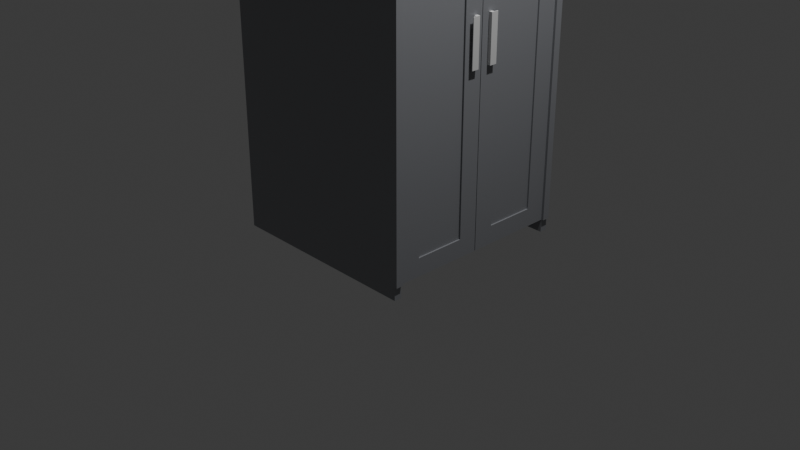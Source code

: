 # Source: dolap01.blend  (saved by Blender 4.5.87; exported with 4.5.12 LTS)
import bpy
from mathutils import Matrix  # noqa: F401  (used for matrix-valued properties, if any)

bpy.ops.wm.read_factory_settings(use_empty=True)
scene = bpy.context.scene
scene.name = 'Scene'

# ---- collections
col_collection = bpy.data.collections.new('Collection'); scene.collection.children.link(col_collection)

# ---- materials (node trees are filled in below, after node groups)
mat_material = bpy.data.materials.new('Material')
mat_material.alpha_threshold = 0.0
mat_material.roughness = 0.5
mat_material.line_color = (0.0, 0.0, 0.0, 1.0)

# ---- material node trees
mat_material.use_nodes = True; mat_material.node_tree.nodes.clear()
_N = mat_material.node_tree.nodes; _L = mat_material.node_tree.links
n0 = _N.new('ShaderNodeOutputMaterial'); n0.name = 'Material Output'; n0.location = (300, 300)
n1 = _N.new('ShaderNodeBsdfPrincipled'); n1.name = 'Principled BSDF'; n1.location = (10, 300)
n1.inputs[0].default_value = (0.2984, 0.3056, 0.3275, 1.0)
n1.inputs[3].default_value = 1.45
_L.new(n1.outputs[0], n0.inputs[0])
n0.is_active_output = True

# ---- world
world_world = bpy.data.worlds.new('World'); scene.world = world_world
world_world.use_nodes = True; world_world.node_tree.nodes.clear()
_N = world_world.node_tree.nodes; _L = world_world.node_tree.links
n0 = _N.new('ShaderNodeOutputWorld'); n0.name = 'World Output'; n0.location = (300, 300)
n1 = _N.new('ShaderNodeBackground'); n1.name = 'Background'; n1.location = (10, 300)
n1.inputs[0].default_value = (0.05088, 0.05088, 0.05088, 1.0)
_L.new(n1.outputs[0], n0.inputs[0])
n0.is_active_output = True
world_world.color = (0.05088, 0.05088, 0.05088)
world_world.sun_shadow_jitter_overblur = 0.0

# ---- cameras
cam_camera = bpy.data.cameras.new('Camera')
cam_camera.clip_end = 100.0
cam_camera.ortho_scale = 7.314

# ---- lights
light_light = bpy.data.lights.new('Light', 'POINT')
light_light.energy = 1000.0
light_light.shadow_soft_size = 0.1

# ---- meshes
me_cube = bpy.data.meshes.new('Cube')
me_cube.from_pydata([(0.7986, 0.9215, 1.0), (0.7986, 0.9215, -1.0), (0.7986, -1.0, 1.0), (0.7986, -1.0, -1.0), (-1.0, 0.9215, 1.0), (-1.0, 0.9215, -1.0), (-1.0, -1.0, 1.0), (-1.0, -1.0, -1.0), (1.0, -1.079, 58.22), (1.0, -1.0, 58.22), (1.0, -1.079, -1.0), (1.0, -1.0, -1.0), (-1.0, -1.079, 58.22), (-1.0, -1.0, 58.22), (-1.0, -1.079, -1.0), (-1.0, -1.0, -1.0), (1.0, 0.9215, 58.22), (1.0, 1.0, 58.22), (1.0, 0.9215, -1.0), (1.0, 1.0, -1.0), (-1.0, 0.9215, 58.22), (-1.0, 1.0, 58.22), (-1.0, 0.9215, -1.0), (-1.0, 1.0, -1.0), (-0.9215, 1.0, 58.22), (-1.0, 1.0, 58.22), (-0.9215, 1.0, -1.0), (-1.0, 1.0, -1.0), (-0.9215, -1.0, 58.22), (-1.0, -1.0, 58.22), (-0.9215, -1.0, -1.0), (-1.0, -1.0, -1.0), (-1.0, 1.0, 59.47), (-1.0, -1.0, 59.47), (-0.9215, 1.0, 59.47), (-0.9215, -1.0, 59.47), (-0.9215, -1.0, 58.22), (-0.9215, 1.0, 58.22), (-0.9215, -1.0, 59.47), (-0.9215, 1.0, 59.47), (1.0, -1.0, 58.22), (1.0, 1.0, 58.22), (1.0, -1.0, 59.47), (1.0, 1.0, 59.47), (-0.9215, -1.079, 58.22), (-1.0, -1.079, 58.22), (-0.9215, -1.079, 59.47), (-1.0, -1.079, 59.47), (-0.9215, -1.079, 58.22), (-0.9215, -1.079, 59.47), (1.0, -1.079, 58.22), (1.0, -1.079, 59.47), (1.088, -1.0, 58.22), (1.088, 1.0, 58.22), (1.088, -1.0, 59.47), (1.088, 1.0, 59.47), (1.088, -1.079, 58.22), (1.088, -1.079, 59.47), (1.088, -1.079, 58.22), (1.088, -0.7817, 55.42), (1.088, -1.079, -1.0), (1.088, -1.0, -1.0), (1.088, 0.7032, 55.42), (1.088, 1.0, 58.22), (1.088, 0.9215, -1.0), (1.088, 1.0, -1.0), (-1.0, 1.0, 1.0), (1.0, 0.9215, 1.0), (-1.0, 0.9215, 1.0), (1.0, 1.0, 1.0), (1.088, 0.7032, 3.798), (1.088, 1.0, 1.0), (-1.0, -1.0, 1.0), (1.0, -1.079, 1.0), (-1.0, -1.079, 1.0), (1.0, -1.0, 1.0), (1.088, -1.079, 1.0), (1.088, -0.7817, 3.798), (1.0, -0.04896, 1.0), (1.0, -0.04896, 58.22), (1.088, -0.2499, 3.798), (1.088, -0.2499, 55.42), (1.0, -0.04189, 58.22), (1.088, 0.1714, 55.42), (1.0, -0.04189, 1.0), (1.088, 0.1714, 3.798), (1.113, -1.0, 58.22), (1.113, 1.0, 58.22), (1.113, -1.0, 59.47), (1.113, 1.0, 59.47), (1.113, -1.079, 58.22), (1.113, -1.079, 59.47), (1.113, -1.079, 58.22), (1.113, -1.0, 58.22), (1.113, -1.0, 1.0), (1.113, 0.9215, 58.22), (1.113, 1.0, 58.22), (1.113, 1.0, 1.0), (1.113, 0.9215, 1.0), (1.113, -1.079, 1.0), (1.088, -1.0, 1.0), (1.088, -1.0, 58.22), (1.088, 0.9215, 58.22), (1.088, 0.9215, 1.0), (1.088, -0.04896, 1.0), (1.088, -0.04896, 58.22), (1.088, -0.04189, 58.22), (1.088, -0.04189, 1.0), (1.072, -0.7817, 3.798), (1.072, -0.7817, 55.42), (1.072, 0.7032, 55.42), (1.072, 0.7032, 3.798), (1.072, -0.2499, 3.798), (1.072, -0.2499, 55.42), (1.072, 0.1714, 55.42), (1.072, 0.1714, 3.798), (1.0, 0.9215, 1.0), (1.0, -1.0, 1.0)], [], [(0, 4, 6, 2), (3, 2, 6, 7), (7, 6, 4, 5), (5, 1, 3, 7), (1, 0, 2, 3), (5, 4, 0, 1), (73, 74, 14, 10), (11, 10, 14, 15), (72, 74, 12, 13), (72, 75, 11, 15), (10, 11, 61, 60), (13, 12, 8, 9), (67, 68, 22, 18), (19, 18, 22, 23), (66, 68, 20, 21), (66, 69, 19, 23), (17, 16, 102, 63), (21, 20, 16, 17), (24, 28, 30, 26), (27, 26, 30, 31), (31, 30, 28, 29), (29, 25, 27, 31), (25, 24, 26, 27), (36, 40, 50, 48), (33, 35, 34, 32), (25, 29, 33, 32), (35, 28, 36, 38), (24, 25, 32, 34), (36, 37, 41, 40), (28, 24, 37, 36), (24, 34, 39, 37), (34, 35, 38, 39), (41, 43, 55, 53), (37, 39, 43, 41), (39, 38, 42, 43), (42, 38, 49, 51), (45, 44, 46, 47), (49, 48, 50, 51), (38, 36, 48, 49), (29, 28, 44, 45), (28, 35, 46, 44), (35, 33, 47, 46), (50, 40, 52, 56), (33, 29, 45, 47), (71, 63, 96, 97), (100, 101, 93, 94), (43, 42, 54, 55), (42, 51, 57, 54), (51, 50, 56, 57), (40, 41, 53, 52), (100, 76, 60, 61), (9, 8, 58, 101), (100, 75, 78, 104), (73, 10, 60, 76), (71, 103, 64, 65), (69, 17, 63, 71), (67, 18, 64, 103), (18, 19, 65, 64), (16, 67, 84, 82), (19, 69, 71, 65), (52, 53, 87, 86), (21, 17, 69, 66), (23, 22, 68, 66), (16, 20, 68, 67), (8, 73, 76, 58), (11, 75, 100, 61), (58, 76, 99, 92), (13, 9, 75, 72), (15, 14, 74, 72), (8, 12, 74, 73), (78, 79, 105, 104), (82, 84, 107, 106), (67, 103, 107, 84), (75, 9, 79, 78), (59, 77, 108, 109), (9, 101, 105, 79), (80, 81, 113, 112), (102, 16, 82, 106), (86, 87, 89, 88), (86, 88, 91, 90), (96, 95, 98, 97), (93, 92, 99, 94), (55, 54, 88, 89), (102, 103, 98, 95), (53, 55, 89, 87), (76, 100, 94, 99), (57, 56, 90, 91), (101, 58, 92, 93), (54, 57, 91, 88), (63, 102, 95, 96), (56, 52, 86, 90), (103, 71, 97, 98), (77, 59, 101, 100), (62, 70, 103, 102), (81, 80, 104, 105), (85, 83, 106, 107), (80, 77, 100, 104), (70, 85, 107, 103), (83, 62, 102, 106), (59, 81, 105, 101), (111, 110, 114, 115), (109, 108, 112, 113), (81, 59, 109, 113), (85, 70, 111, 115), (83, 85, 115, 114), (70, 62, 110, 111), (62, 83, 114, 110), (77, 80, 112, 108), (2, 0, 116, 117)])
_uv = me_cube.uv_layers.new(name='UVMap')
_uv.uv.foreach_set('vector', [0.625, 0.5, 0.875, 0.5, 0.875, 0.75, 0.625, 0.75, 0.375, 0.75, 0.625, 0.75, 0.625, 1.0, 0.375, 1.0, 0.375, 0.0, 0.625, 0.0, 0.625, 0.25, 0.375, 0.25, 0.125, 0.5, 0.375, 0.5, 0.375, 0.75, 0.125, 0.75, 0.375, 0.5, 0.625, 0.5, 0.625, 0.75, 0.375, 0.75, 0.375, 0.25, 0.625, 0.25, 0.625, 0.5, 0.375, 0.5, 0.625, 0.7416, 0.875, 0.7416, 0.875, 0.75, 0.625, 0.75, 0.375, 0.75, 0.625, 0.75, 0.625, 1.0, 0.375, 1.0, 0.375, 0.008444, 0.625, 0.008444, 0.625, 0.25, 0.375, 0.25, 0.125, 0.7416, 0.375, 0.7416, 0.375, 0.75, 0.125, 0.75, 0.625, 0.75, 0.375, 0.75, 0.375, 0.75, 0.625, 0.75, 0.375, 0.25, 0.625, 0.25, 0.625, 0.5, 0.375, 0.5, 0.625, 0.7416, 0.875, 0.7416, 0.875, 0.75, 0.625, 0.75, 0.375, 0.75, 0.625, 0.75, 0.625, 1.0, 0.375, 1.0, 0.375, 0.008444, 0.625, 0.008444, 0.625, 0.25, 0.375, 0.25, 0.125, 0.7416, 0.375, 0.7416, 0.375, 0.75, 0.125, 0.75, 0.375, 0.5, 0.625, 0.5, 0.625, 0.5, 0.375, 0.5, 0.375, 0.25, 0.625, 0.25, 0.625, 0.5, 0.375, 0.5, 0.625, 0.5, 0.875, 0.5, 0.875, 0.75, 0.625, 0.75, 0.375, 0.75, 0.625, 0.75, 0.625, 1.0, 0.375, 1.0, 0.375, 0.0, 0.625, 0.0, 0.625, 0.25, 0.375, 0.25, 0.125, 0.5, 0.375, 0.5, 0.375, 0.75, 0.125, 0.75, 0.375, 0.5, 0.625, 0.5, 0.625, 0.75, 0.375, 0.75, 0.875, 0.5, 0.875, 0.5, 0.875, 0.5, 0.875, 0.5, 0.375, 0.25, 0.625, 0.25, 0.625, 0.5, 0.375, 0.5, 0.375, 0.5, 0.125, 0.5, 0.125, 0.5, 0.375, 0.5, 0.625, 0.25, 0.625, 0.25, 0.625, 0.25, 0.625, 0.25, 0.625, 0.5, 0.375, 0.5, 0.375, 0.5, 0.625, 0.5, 0.875, 0.5, 0.625, 0.5, 0.625, 0.5, 0.875, 0.5, 0.875, 0.5, 0.625, 0.5, 0.625, 0.5, 0.875, 0.5, 0.625, 0.5, 0.625, 0.5, 0.625, 0.5, 0.625, 0.5, 0.625, 0.5, 0.625, 0.25, 0.625, 0.25, 0.625, 0.5, 0.625, 0.5, 0.625, 0.5, 0.625, 0.5, 0.625, 0.5, 0.625, 0.5, 0.625, 0.5, 0.625, 0.5, 0.625, 0.5, 0.625, 0.5, 0.625, 0.25, 0.625, 0.25, 0.625, 0.5, 0.625, 0.25, 0.625, 0.25, 0.625, 0.25, 0.625, 0.25, 0.375, 0.25, 0.625, 0.25, 0.625, 0.25, 0.375, 0.25, 0.625, 0.25, 0.625, 0.25, 0.625, 0.25, 0.625, 0.25, 0.625, 0.25, 0.625, 0.25, 0.625, 0.25, 0.625, 0.25, 0.375, 0.25, 0.625, 0.25, 0.625, 0.25, 0.375, 0.25, 0.625, 0.25, 0.625, 0.25, 0.625, 0.25, 0.625, 0.25, 0.625, 0.25, 0.375, 0.25, 0.375, 0.25, 0.625, 0.25, 0.875, 0.5, 0.875, 0.5, 0.875, 0.5, 0.875, 0.5, 0.125, 0.5, 0.125, 0.5, 0.125, 0.5, 0.125, 0.5, 0.375, 0.7416, 0.375, 0.5, 0.375, 0.5, 0.375, 0.7416, 0.375, 0.7416, 0.375, 0.5, 0.375, 0.5, 0.375, 0.7416, 0.625, 0.5, 0.625, 0.25, 0.625, 0.25, 0.625, 0.5, 0.625, 0.25, 0.625, 0.25, 0.625, 0.25, 0.625, 0.25, 0.625, 0.25, 0.625, 0.25, 0.625, 0.25, 0.625, 0.25, 0.875, 0.5, 0.625, 0.5, 0.625, 0.5, 0.875, 0.5, 0.375, 0.7416, 0.625, 0.7416, 0.625, 0.75, 0.375, 0.75, 0.375, 0.5, 0.625, 0.5, 0.625, 0.5, 0.375, 0.5, 0.375, 0.7416, 0.375, 0.7416, 0.375, 0.7416, 0.375, 0.7416, 0.625, 0.7416, 0.625, 0.75, 0.625, 0.75, 0.625, 0.7416, 0.375, 0.7416, 0.625, 0.7416, 0.625, 0.75, 0.375, 0.75, 0.375, 0.7416, 0.375, 0.5, 0.375, 0.5, 0.375, 0.7416, 0.625, 0.7416, 0.625, 0.75, 0.625, 0.75, 0.625, 0.7416, 0.625, 0.75, 0.375, 0.75, 0.375, 0.75, 0.625, 0.75, 0.625, 0.5, 0.625, 0.7416, 0.625, 0.7416, 0.625, 0.5, 0.375, 0.75, 0.375, 0.7416, 0.375, 0.7416, 0.375, 0.75, 0.875, 0.5, 0.625, 0.5, 0.625, 0.5, 0.875, 0.5, 0.125, 0.5, 0.375, 0.5, 0.375, 0.7416, 0.125, 0.7416, 0.375, 0.0, 0.625, 0.0, 0.625, 0.008444, 0.375, 0.008444, 0.625, 0.5, 0.875, 0.5, 0.875, 0.7416, 0.625, 0.7416, 0.625, 0.5, 0.625, 0.7416, 0.625, 0.7416, 0.625, 0.5, 0.375, 0.75, 0.375, 0.7416, 0.375, 0.7416, 0.375, 0.75, 0.625, 0.5, 0.625, 0.7416, 0.625, 0.7416, 0.625, 0.5, 0.125, 0.5, 0.375, 0.5, 0.375, 0.7416, 0.125, 0.7416, 0.375, 0.0, 0.625, 0.0, 0.625, 0.008444, 0.375, 0.008444, 0.625, 0.5, 0.875, 0.5, 0.875, 0.7416, 0.625, 0.7416, 0.375, 0.7416, 0.375, 0.5, 0.375, 0.5, 0.375, 0.7416, 0.625, 0.5, 0.625, 0.7416, 0.625, 0.7416, 0.625, 0.5, 0.625, 0.7416, 0.625, 0.7416, 0.625, 0.7416, 0.625, 0.7416, 0.375, 0.7416, 0.375, 0.5, 0.375, 0.5, 0.375, 0.7416, 0.375, 0.5009, 0.375, 0.7406, 0.375, 0.7406, 0.375, 0.5009, 0.375, 0.5, 0.375, 0.5, 0.375, 0.5, 0.375, 0.5, 0.375, 0.7406, 0.375, 0.5009, 0.375, 0.5009, 0.375, 0.7406, 0.625, 0.5, 0.625, 0.5, 0.625, 0.5, 0.625, 0.5, 0.875, 0.5, 0.625, 0.5, 0.625, 0.5, 0.875, 0.5, 0.875, 0.5, 0.875, 0.5, 0.875, 0.5, 0.875, 0.5, 0.375, 0.5, 0.625, 0.5, 0.625, 0.7416, 0.375, 0.7416, 0.375, 0.5, 0.625, 0.5, 0.625, 0.7416, 0.375, 0.7416, 0.625, 0.5, 0.625, 0.25, 0.625, 0.25, 0.625, 0.5, 0.625, 0.5, 0.625, 0.7416, 0.625, 0.7416, 0.625, 0.5, 0.625, 0.5, 0.625, 0.5, 0.625, 0.5, 0.625, 0.5, 0.625, 0.7416, 0.375, 0.7416, 0.375, 0.7416, 0.625, 0.7416, 0.625, 0.25, 0.625, 0.25, 0.625, 0.25, 0.625, 0.25, 0.375, 0.5, 0.625, 0.5, 0.625, 0.5, 0.375, 0.5, 0.625, 0.25, 0.625, 0.25, 0.625, 0.25, 0.625, 0.25, 0.375, 0.5, 0.625, 0.5, 0.625, 0.5, 0.375, 0.5, 0.875, 0.5, 0.875, 0.5, 0.875, 0.5, 0.875, 0.5, 0.625, 0.7416, 0.375, 0.7416, 0.375, 0.7416, 0.625, 0.7416, 0.375, 0.7406, 0.375, 0.5009, 0.375, 0.5, 0.375, 0.7416, 0.625, 0.5009, 0.625, 0.7406, 0.625, 0.7416, 0.625, 0.5, 0.375, 0.5009, 0.375, 0.7406, 0.375, 0.7416, 0.375, 0.5, 0.625, 0.7406, 0.625, 0.5009, 0.625, 0.5, 0.625, 0.7416, 0.375, 0.7406, 0.375, 0.7406, 0.375, 0.7416, 0.375, 0.7416, 0.625, 0.7406, 0.625, 0.7406, 0.625, 0.7416, 0.625, 0.7416, 0.625, 0.5009, 0.625, 0.5009, 0.625, 0.5, 0.625, 0.5, 0.375, 0.5009, 0.375, 0.5009, 0.375, 0.5, 0.375, 0.5, 0.625, 0.7406, 0.625, 0.5009, 0.625, 0.5009, 0.625, 0.7406, 0.375, 0.5009, 0.375, 0.7406, 0.375, 0.7406, 0.375, 0.5009, 0.375, 0.5009, 0.375, 0.5009, 0.375, 0.5009, 0.375, 0.5009, 0.625, 0.7406, 0.625, 0.7406, 0.625, 0.7406, 0.625, 0.7406, 0.625, 0.5009, 0.625, 0.7406, 0.625, 0.7406, 0.625, 0.5009, 0.625, 0.7406, 0.625, 0.5009, 0.625, 0.5009, 0.625, 0.7406, 0.625, 0.5009, 0.625, 0.5009, 0.625, 0.5009, 0.625, 0.5009, 0.375, 0.7406, 0.375, 0.7406, 0.375, 0.7406, 0.375, 0.7406, 0.625, 0.75, 0.625, 0.5, 0.625, 0.5, 0.625, 0.75])
me_cube.materials.append(mat_material)
me_cube.use_mirror_vertex_groups = False
me_cube.update()
me_cube_001 = bpy.data.meshes.new('Cube.001')
me_cube_001.from_pydata([(-5.138, -0.6393, -1.727), (-5.138, -0.6393, 1.56), (-5.138, 1.361, -1.727), (-5.138, 1.361, 1.56), (-3.138, -0.6393, -1.727), (-3.138, -0.6393, 1.56), (-3.138, 1.361, -1.727), (-3.138, 1.361, 1.56), (-3.526, 1.361, -1.727), (-3.526, 1.361, 1.56), (-3.526, -0.6393, -1.727), (-3.526, -0.6393, 1.56), (-3.526, 3.669, 1.56), (-3.138, 3.669, 1.56), (-3.138, 3.669, -1.727), (-3.526, 3.669, -1.727)], [], [(0, 1, 3, 2), (9, 7, 13, 12), (6, 7, 5, 4), (10, 11, 1, 0), (8, 6, 4, 10), (9, 3, 1, 11), (7, 9, 11, 5), (2, 8, 10, 0), (4, 5, 11, 10), (2, 3, 9, 8), (15, 12, 13, 14), (6, 8, 15, 14), (8, 9, 12, 15), (7, 6, 14, 13)])
_uv = me_cube_001.uv_layers.new(name='UVMap')
_uv.uv.foreach_set('vector', [0.375, 0.0, 0.625, 0.0, 0.625, 0.25, 0.375, 0.25, 0.6735, 0.5, 0.625, 0.5, 0.625, 0.5, 0.6735, 0.5, 0.375, 0.5, 0.625, 0.5, 0.625, 0.75, 0.375, 0.75, 0.375, 0.7985, 0.625, 0.7985, 0.625, 1.0, 0.375, 1.0, 0.3265, 0.5, 0.375, 0.5, 0.375, 0.75, 0.3265, 0.75, 0.6735, 0.5, 0.875, 0.5, 0.875, 0.75, 0.6735, 0.75, 0.625, 0.5, 0.6735, 0.5, 0.6735, 0.75, 0.625, 0.75, 0.125, 0.5, 0.3265, 0.5, 0.3265, 0.75, 0.125, 0.75, 0.375, 0.75, 0.625, 0.75, 0.625, 0.7985, 0.375, 0.7985, 0.375, 0.25, 0.625, 0.25, 0.625, 0.4515, 0.375, 0.4515, 0.375, 0.4515, 0.625, 0.4515, 0.625, 0.5, 0.375, 0.5, 0.375, 0.5, 0.3265, 0.5, 0.3265, 0.5, 0.375, 0.5, 0.375, 0.4515, 0.625, 0.4515, 0.625, 0.4515, 0.375, 0.4515, 0.625, 0.5, 0.375, 0.5, 0.375, 0.5, 0.625, 0.5])
me_cube_001.update()
me_cube_002 = bpy.data.meshes.new('Cube.002')
me_cube_002.from_pydata([(-5.138, -0.6393, -1.727), (-5.138, -0.6393, 1.56), (-5.138, 1.361, -1.727), (-5.138, 1.361, 1.56), (-3.138, -0.6393, -1.727), (-3.138, -0.6393, 1.56), (-3.138, 1.361, -1.727), (-3.138, 1.361, 1.56), (-3.526, 1.361, -1.727), (-3.526, 1.361, 1.56), (-3.526, -0.6393, -1.727), (-3.526, -0.6393, 1.56), (-3.526, 3.669, 1.56), (-3.138, 3.669, 1.56), (-3.138, 3.669, -1.727), (-3.526, 3.669, -1.727)], [], [(0, 1, 3, 2), (9, 7, 13, 12), (6, 7, 5, 4), (10, 11, 1, 0), (8, 6, 4, 10), (9, 3, 1, 11), (7, 9, 11, 5), (2, 8, 10, 0), (4, 5, 11, 10), (2, 3, 9, 8), (15, 12, 13, 14), (6, 8, 15, 14), (8, 9, 12, 15), (7, 6, 14, 13)])
_uv = me_cube_002.uv_layers.new(name='UVMap')
_uv.uv.foreach_set('vector', [0.375, 0.0, 0.625, 0.0, 0.625, 0.25, 0.375, 0.25, 0.6735, 0.5, 0.625, 0.5, 0.625, 0.5, 0.6735, 0.5, 0.375, 0.5, 0.625, 0.5, 0.625, 0.75, 0.375, 0.75, 0.375, 0.7985, 0.625, 0.7985, 0.625, 1.0, 0.375, 1.0, 0.3265, 0.5, 0.375, 0.5, 0.375, 0.75, 0.3265, 0.75, 0.6735, 0.5, 0.875, 0.5, 0.875, 0.75, 0.6735, 0.75, 0.625, 0.5, 0.6735, 0.5, 0.6735, 0.75, 0.625, 0.75, 0.125, 0.5, 0.3265, 0.5, 0.3265, 0.75, 0.125, 0.75, 0.375, 0.75, 0.625, 0.75, 0.625, 0.7985, 0.375, 0.7985, 0.375, 0.25, 0.625, 0.25, 0.625, 0.4515, 0.375, 0.4515, 0.375, 0.4515, 0.625, 0.4515, 0.625, 0.5, 0.375, 0.5, 0.375, 0.5, 0.3265, 0.5, 0.3265, 0.5, 0.375, 0.5, 0.375, 0.4515, 0.625, 0.4515, 0.625, 0.4515, 0.375, 0.4515, 0.625, 0.5, 0.375, 0.5, 0.375, 0.5, 0.625, 0.5])
me_cube_002.update()

# ---- objects
ob_cube = bpy.data.objects.new('Cube', me_cube)
ob_light = bpy.data.objects.new('Light', light_light)
ob_camera = bpy.data.objects.new('Camera', cam_camera)
ob_cube_001 = bpy.data.objects.new('Cube.001', me_cube_001)
ob_cube_002 = bpy.data.objects.new('Cube.002', me_cube_002)

# ---- transforms, parenting, visibility, modifiers, constraints
ob_cube.location = (0.0, 0.0, 0.0)
ob_cube.scale = (1.0, 1.0, 0.06755)
ob_cube.lock_rotations_4d = False
ob_cube.empty_display_type = 'ARROWS'
ob_cube.lineart.crease_threshold = 0.0
ob_light.location = (3.335, 0.3326, 7.642)
ob_light.rotation_euler = (0.6503, 0.05522, 1.866)
ob_light.lock_rotations_4d = False
ob_light.empty_display_type = 'ARROWS'
ob_light.color = (0.0, 0.0, 0.0, 0.0)
ob_light.lineart.crease_threshold = 0.0
ob_camera.location = (7.359, -6.926, 4.958)
ob_camera.rotation_euler = (1.109, 0.0, 0.8149)
ob_camera.lock_rotations_4d = False
ob_camera.empty_display_type = 'ARROWS'
ob_camera.color = (0.0, 0.0, 0.0, 0.0)
ob_camera.display_type = 'WIRE'
ob_camera.lineart.crease_threshold = 0.0
ob_cube_001.location = (1.179, 0.04743, 2.105)
ob_cube_001.scale = (0.0178, 0.0178, -0.1453)
ob_cube_002.location = (1.179, -0.1254, 2.129)
ob_cube_002.rotation_euler = (3.142, -0.0, 0.0)
ob_cube_002.scale = (0.0178, 0.0178, -0.1453)

# ---- collection membership
col_collection.objects.link(ob_cube)
col_collection.objects.link(ob_light)
col_collection.objects.link(ob_camera)
col_collection.objects.link(ob_cube_001)
col_collection.objects.link(ob_cube_002)

# ---- scene / render settings (as saved in the file)
scene.camera = ob_camera
scene.frame_start = 1; scene.frame_end = 250; scene.frame_set(1)
scene.render.engine = 'BLENDER_EEVEE_NEXT'
bpy.context.view_layer.update()
